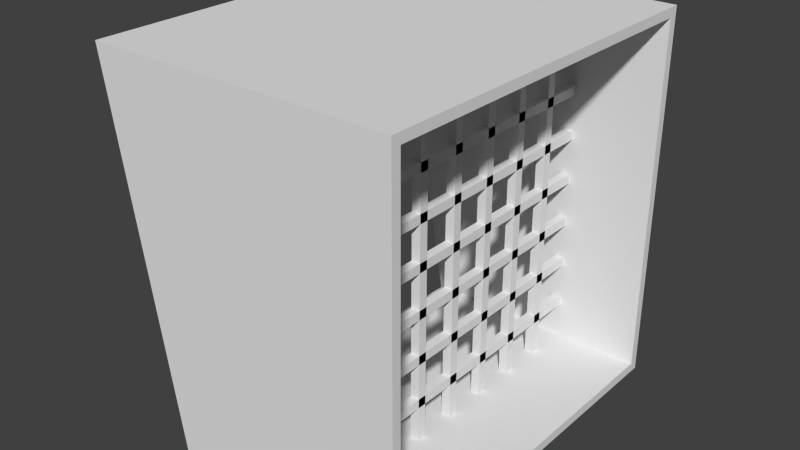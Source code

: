 # Source: window.blend  (saved by Blender 2.76.0; exported with 4.5.12 LTS)
import bpy
from mathutils import Matrix  # noqa: F401  (used for matrix-valued properties, if any)

bpy.ops.wm.read_factory_settings(use_empty=True)
scene = bpy.context.scene
scene.name = 'Scene'

# ---- collections
col_collection_1 = bpy.data.collections.new('Collection 1'); scene.collection.children.link(col_collection_1)

# ---- materials (node trees are filled in below, after node groups)
mat_material = bpy.data.materials.new('Material')
mat_material.alpha_threshold = 0.0
mat_material.use_transparent_shadow = False
mat_material.roughness = 0.5
mat_material.line_color = (0.0, 0.0, 0.0, 1.0)

# ---- material node trees

# ---- world
world_world = bpy.data.worlds.new('World'); scene.world = world_world
world_world.color = (0.05088, 0.05088, 0.05088)
world_world.use_sun_shadow = False
world_world.sun_shadow_jitter_overblur = 0.0
world_world.cycles.sampling_method = 'MANUAL'
world_world.cycles.sample_map_resolution = 256

# ---- meshes
me_cube_005 = bpy.data.meshes.new('Cube.005')
me_cube_005.from_pydata([(1.0, 0.967, 1.68), (1.0, 0.967, 80.32), (-0.6447, 0.967, 80.32), (-0.6447, 0.967, 1.68), (-0.6447, 1.018, 80.32), (1.0, 1.018, 80.32), (1.0, 1.018, 82.29), (1.0, -1.018, 82.29), (-0.3058, -1.018, 82.29), (-0.6447, 1.018, 82.29), (1.0, 1.018, -0.2856), (1.0, -1.018, -0.2856), (-0.3058, -1.018, -0.2856), (-0.6447, 1.018, -0.2856), (1.0, 1.018, 1.68), (1.0, -1.018, 1.68), (-0.6447, 1.018, 1.68), (1.0, -1.018, 80.32), (-0.3058, -1.018, 80.32), (-0.3058, -1.018, 1.68), (1.0, -0.967, 1.68), (1.0, -0.967, 80.32), (-0.3058, -0.967, 80.32), (-0.3058, -0.967, 1.68)], [], [(0, 1, 2, 3), (6, 9, 8, 7), (10, 11, 12, 13), (10, 14, 15, 11), (14, 10, 13, 16), (20, 23, 22, 21), (17, 21, 22, 18), (18, 22, 23, 19), (14, 16, 4, 5), (0, 14, 5, 1), (1, 5, 4, 2), (2, 4, 16, 3), (14, 0, 3, 16), (5, 17, 18, 4), (5, 6, 7, 17), (17, 7, 8, 18), (18, 8, 9, 4), (6, 5, 4, 9), (14, 16, 19, 15), (11, 15, 19, 12), (12, 19, 16, 13), (15, 17, 18, 19), (15, 20, 21, 17), (20, 15, 19, 23)])
_uv = me_cube_005.uv_layers.new(name='UVMap')
_uv.uv.foreach_set('vector', [0.0, 0.0, 1.0, 0.0, 1.0, 1.0, 0.0, 1.0, 0.0, 0.0, 1.0, 0.0, 1.0, 1.0, 0.0, 1.0, 0.0, 0.0, 1.0, 0.0, 1.0, 1.0, 0.0, 1.0, 0.0, 0.0, 1.0, 0.0, 1.0, 1.0, 0.0, 1.0, 0.0, 0.0, 1.0, 0.0, 1.0, 1.0, 0.0, 1.0, 0.0, 0.0, 1.0, 0.0, 1.0, 1.0, 0.0, 1.0, 0.0, 0.0, 1.0, 0.0, 1.0, 1.0, 0.0, 1.0, 0.0, 0.0, 1.0, 0.0, 1.0, 1.0, 0.0, 1.0, 0.0, 0.0, 1.0, 0.0, 1.0, 1.0, 0.0, 1.0, 0.0, 0.0, 1.0, 0.0, 1.0, 1.0, 0.0, 1.0, 0.0, 0.0, 1.0, 0.0, 1.0, 1.0, 0.0, 1.0, 0.0, 0.0, 1.0, 0.0, 1.0, 1.0, 0.0, 1.0, 0.0, 0.0, 1.0, 0.0, 1.0, 1.0, 0.0, 1.0, 0.0, 0.0, 1.0, 0.0, 1.0, 1.0, 0.0, 1.0, 0.0, 0.0, 1.0, 0.0, 1.0, 1.0, 0.0, 1.0, 0.0, 0.0, 1.0, 0.0, 1.0, 1.0, 0.0, 1.0, 0.0, 0.0, 1.0, 0.0, 1.0, 1.0, 0.0, 1.0, 0.0, 0.0, 1.0, 0.0, 1.0, 1.0, 0.0, 1.0, 0.0, 0.0, 1.0, 0.0, 1.0, 1.0, 0.0, 1.0, 0.0, 0.0, 1.0, 0.0, 1.0, 1.0, 0.0, 1.0, 0.0, 0.0, 1.0, 0.0, 1.0, 1.0, 0.0, 1.0, 0.0, 0.0, 1.0, 0.0, 1.0, 1.0, 0.0, 1.0, 0.0, 0.0, 1.0, 0.0, 1.0, 1.0, 0.0, 1.0, 0.0, 0.0, 1.0, 0.0, 1.0, 1.0, 0.0, 1.0])
me_cube_005.materials.append(mat_material)
me_cube_005.use_remesh_preserve_volume = False
me_cube_005.use_remesh_preserve_attributes = False
me_cube_005.use_mirror_vertex_groups = False
me_cube_005.update()
me_cube_001 = bpy.data.meshes.new('Cube.001')
me_cube_001.from_pydata([(0.475, -1.0, 42.0), (0.475, 1.0, 42.0), (0.475, -1.0, 40.0), (0.475, 1.0, 40.0), (0.525, -1.0, 42.0), (0.525, 1.0, 42.0), (0.525, -1.0, 40.0), (0.525, 1.0, 40.0), (0.475, -1.0, 32.0), (0.475, 1.0, 32.0), (0.475, -1.0, 30.0), (0.475, 1.0, 30.0), (0.525, -1.0, 32.0), (0.525, 1.0, 32.0), (0.525, -1.0, 30.0), (0.525, 1.0, 30.0), (0.475, -1.0, 22.0), (0.475, 1.0, 22.0), (0.475, -1.0, 20.0), (0.475, 1.0, 20.0), (0.525, -1.0, 22.0), (0.525, 1.0, 22.0), (0.525, -1.0, 20.0), (0.525, 1.0, 20.0), (0.475, -1.0, 12.0), (0.475, 1.0, 12.0), (0.475, -1.0, 10.0), (0.475, 1.0, 10.0), (0.525, -1.0, 12.0), (0.525, 1.0, 12.0), (0.525, -1.0, 10.0), (0.525, 1.0, 10.0), (0.475, -1.0, 52.0), (0.475, 1.0, 52.0), (0.475, -1.0, 50.0), (0.475, 1.0, 50.0), (0.525, -1.0, 52.0), (0.525, 1.0, 52.0), (0.525, -1.0, 50.0), (0.525, 1.0, 50.0), (0.475, -1.0, 62.0), (0.475, 1.0, 62.0), (0.475, -1.0, 60.0), (0.475, 1.0, 60.0), (0.525, -1.0, 62.0), (0.525, 1.0, 62.0), (0.525, -1.0, 60.0), (0.525, 1.0, 60.0), (0.475, -1.0, 72.0), (0.475, 1.0, 72.0), (0.475, -1.0, 70.0), (0.475, 1.0, 70.0), (0.525, -1.0, 72.0), (0.525, 1.0, 72.0), (0.525, -1.0, 70.0), (0.525, 1.0, 70.0), (0.475, -0.025, 1.0), (0.475, -0.025, 81.0), (0.475, 0.025, 1.0), (0.475, 0.025, 81.0), (0.525, -0.025, 1.0), (0.525, -0.025, 81.0), (0.525, 0.025, 1.0), (0.525, 0.025, 81.0), (0.475, 0.225, 1.0), (0.475, 0.225, 81.0), (0.475, 0.275, 1.0), (0.475, 0.275, 81.0), (0.525, 0.225, 1.0), (0.525, 0.225, 81.0), (0.525, 0.275, 1.0), (0.525, 0.275, 81.0), (0.475, 0.475, 1.0), (0.475, 0.475, 81.0), (0.475, 0.525, 1.0), (0.475, 0.525, 81.0), (0.525, 0.475, 1.0), (0.525, 0.475, 81.0), (0.525, 0.525, 1.0), (0.525, 0.525, 81.0), (0.475, 0.725, 1.0), (0.475, 0.725, 81.0), (0.475, 0.775, 1.0), (0.475, 0.775, 81.0), (0.525, 0.725, 1.0), (0.525, 0.725, 81.0), (0.525, 0.775, 1.0), (0.525, 0.775, 81.0), (0.475, -0.275, 1.0), (0.475, -0.275, 81.0), (0.475, -0.225, 1.0), (0.475, -0.225, 81.0), (0.525, -0.275, 1.0), (0.525, -0.275, 81.0), (0.525, -0.225, 1.0), (0.525, -0.225, 81.0), (0.475, -0.525, 1.0), (0.475, -0.525, 81.0), (0.475, -0.475, 1.0), (0.475, -0.475, 81.0), (0.525, -0.525, 1.0), (0.525, -0.525, 81.0), (0.525, -0.475, 1.0), (0.525, -0.475, 81.0), (0.475, -0.775, 1.0), (0.475, -0.775, 81.0), (0.475, -0.725, 1.0), (0.475, -0.725, 81.0), (0.525, -0.775, 1.0), (0.525, -0.775, 81.0), (0.525, -0.725, 1.0), (0.525, -0.725, 81.0)], [], [(1, 3, 2, 0), (3, 7, 6, 2), (7, 5, 4, 6), (5, 1, 0, 4), (0, 2, 6, 4), (5, 7, 3, 1), (9, 11, 10, 8), (11, 15, 14, 10), (15, 13, 12, 14), (13, 9, 8, 12), (8, 10, 14, 12), (13, 15, 11, 9), (17, 19, 18, 16), (19, 23, 22, 18), (23, 21, 20, 22), (21, 17, 16, 20), (16, 18, 22, 20), (21, 23, 19, 17), (25, 27, 26, 24), (27, 31, 30, 26), (31, 29, 28, 30), (29, 25, 24, 28), (24, 26, 30, 28), (29, 31, 27, 25), (33, 35, 34, 32), (35, 39, 38, 34), (39, 37, 36, 38), (37, 33, 32, 36), (32, 34, 38, 36), (37, 39, 35, 33), (41, 43, 42, 40), (43, 47, 46, 42), (47, 45, 44, 46), (45, 41, 40, 44), (40, 42, 46, 44), (45, 47, 43, 41), (49, 51, 50, 48), (51, 55, 54, 50), (55, 53, 52, 54), (53, 49, 48, 52), (48, 50, 54, 52), (53, 55, 51, 49), (57, 59, 58, 56), (59, 63, 62, 58), (63, 61, 60, 62), (61, 57, 56, 60), (56, 58, 62, 60), (61, 63, 59, 57), (65, 67, 66, 64), (67, 71, 70, 66), (71, 69, 68, 70), (69, 65, 64, 68), (64, 66, 70, 68), (69, 71, 67, 65), (73, 75, 74, 72), (75, 79, 78, 74), (79, 77, 76, 78), (77, 73, 72, 76), (72, 74, 78, 76), (77, 79, 75, 73), (81, 83, 82, 80), (83, 87, 86, 82), (87, 85, 84, 86), (85, 81, 80, 84), (80, 82, 86, 84), (85, 87, 83, 81), (89, 91, 90, 88), (91, 95, 94, 90), (95, 93, 92, 94), (93, 89, 88, 92), (88, 90, 94, 92), (93, 95, 91, 89), (97, 99, 98, 96), (99, 103, 102, 98), (103, 101, 100, 102), (101, 97, 96, 100), (96, 98, 102, 100), (101, 103, 99, 97), (105, 107, 106, 104), (107, 111, 110, 106), (111, 109, 108, 110), (109, 105, 104, 108), (104, 106, 110, 108), (109, 111, 107, 105)])
_uv = me_cube_001.uv_layers.new(name='UVMap')
_uv.uv.foreach_set('vector', [0.0, 0.0, 1.0, 0.0, 1.0, 1.0, 0.0, 1.0, 0.0, 0.0, 1.0, 0.0, 1.0, 1.0, 0.0, 1.0, 0.0, 0.0, 1.0, 0.0, 1.0, 1.0, 0.0, 1.0, 0.0, 0.0, 1.0, 0.0, 1.0, 1.0, 0.0, 1.0, 0.0, 0.0, 1.0, 0.0, 1.0, 1.0, 0.0, 1.0, 0.0, 0.0, 1.0, 0.0, 1.0, 1.0, 0.0, 1.0, 0.0, 0.0, 1.0, 0.0, 1.0, 1.0, 0.0, 1.0, 0.0, 0.0, 1.0, 0.0, 1.0, 1.0, 0.0, 1.0, 0.0, 0.0, 1.0, 0.0, 1.0, 1.0, 0.0, 1.0, 0.0, 0.0, 1.0, 0.0, 1.0, 1.0, 0.0, 1.0, 0.0, 0.0, 1.0, 0.0, 1.0, 1.0, 0.0, 1.0, 0.0, 0.0, 1.0, 0.0, 1.0, 1.0, 0.0, 1.0, 0.0, 0.0, 1.0, 0.0, 1.0, 1.0, 0.0, 1.0, 0.0, 0.0, 1.0, 0.0, 1.0, 1.0, 0.0, 1.0, 0.0, 0.0, 1.0, 0.0, 1.0, 1.0, 0.0, 1.0, 0.0, 0.0, 1.0, 0.0, 1.0, 1.0, 0.0, 1.0, 0.0, 0.0, 1.0, 0.0, 1.0, 1.0, 0.0, 1.0, 0.0, 0.0, 1.0, 0.0, 1.0, 1.0, 0.0, 1.0, 0.0, 0.0, 1.0, 0.0, 1.0, 1.0, 0.0, 1.0, 0.0, 0.0, 1.0, 0.0, 1.0, 1.0, 0.0, 1.0, 0.0, 0.0, 1.0, 0.0, 1.0, 1.0, 0.0, 1.0, 0.0, 0.0, 1.0, 0.0, 1.0, 1.0, 0.0, 1.0, 0.0, 0.0, 1.0, 0.0, 1.0, 1.0, 0.0, 1.0, 0.0, 0.0, 1.0, 0.0, 1.0, 1.0, 0.0, 1.0, 0.0, 0.0, 1.0, 0.0, 1.0, 1.0, 0.0, 1.0, 0.0, 0.0, 1.0, 0.0, 1.0, 1.0, 0.0, 1.0, 0.0, 0.0, 1.0, 0.0, 1.0, 1.0, 0.0, 1.0, 0.0, 0.0, 1.0, 0.0, 1.0, 1.0, 0.0, 1.0, 0.0, 0.0, 1.0, 0.0, 1.0, 1.0, 0.0, 1.0, 0.0, 0.0, 1.0, 0.0, 1.0, 1.0, 0.0, 1.0, 0.0, 0.0, 1.0, 0.0, 1.0, 1.0, 0.0, 1.0, 0.0, 0.0, 1.0, 0.0, 1.0, 1.0, 0.0, 1.0, 0.0, 0.0, 1.0, 0.0, 1.0, 1.0, 0.0, 1.0, 0.0, 0.0, 1.0, 0.0, 1.0, 1.0, 0.0, 1.0, 0.0, 0.0, 1.0, 0.0, 1.0, 1.0, 0.0, 1.0, 0.0, 0.0, 1.0, 0.0, 1.0, 1.0, 0.0, 1.0, 0.0, 0.0, 1.0, 0.0, 1.0, 1.0, 0.0, 1.0, 0.0, 0.0, 1.0, 0.0, 1.0, 1.0, 0.0, 1.0, 0.0, 0.0, 1.0, 0.0, 1.0, 1.0, 0.0, 1.0, 0.0, 0.0, 1.0, 0.0, 1.0, 1.0, 0.0, 1.0, 0.0, 0.0, 1.0, 0.0, 1.0, 1.0, 0.0, 1.0, 0.0, 0.0, 1.0, 0.0, 1.0, 1.0, 0.0, 1.0, 0.0, 0.0, 1.0, 0.0, 1.0, 1.0, 0.0, 1.0, 0.0, 0.0, 1.0, 0.0, 1.0, 1.0, 0.0, 1.0, 0.0, 0.0, 1.0, 0.0, 1.0, 1.0, 0.0, 1.0, 0.0, 0.0, 1.0, 0.0, 1.0, 1.0, 0.0, 1.0, 0.0, 0.0, 1.0, 0.0, 1.0, 1.0, 0.0, 1.0, 0.0, 0.0, 1.0, 0.0, 1.0, 1.0, 0.0, 1.0, 0.0, 0.0, 1.0, 0.0, 1.0, 1.0, 0.0, 1.0, 0.0, 0.0, 1.0, 0.0, 1.0, 1.0, 0.0, 1.0, 0.0, 0.0, 1.0, 0.0, 1.0, 1.0, 0.0, 1.0, 0.0, 0.0, 1.0, 0.0, 1.0, 1.0, 0.0, 1.0, 0.0, 0.0, 1.0, 0.0, 1.0, 1.0, 0.0, 1.0, 0.0, 0.0, 1.0, 0.0, 1.0, 1.0, 0.0, 1.0, 0.0, 0.0, 1.0, 0.0, 1.0, 1.0, 0.0, 1.0, 0.0, 0.0, 1.0, 0.0, 1.0, 1.0, 0.0, 1.0, 0.0, 0.0, 1.0, 0.0, 1.0, 1.0, 0.0, 1.0, 0.0, 0.0, 1.0, 0.0, 1.0, 1.0, 0.0, 1.0, 0.0, 0.0, 1.0, 0.0, 1.0, 1.0, 0.0, 1.0, 0.0, 0.0, 1.0, 0.0, 1.0, 1.0, 0.0, 1.0, 0.0, 0.0, 1.0, 0.0, 1.0, 1.0, 0.0, 1.0, 0.0, 0.0, 1.0, 0.0, 1.0, 1.0, 0.0, 1.0, 0.0, 0.0, 1.0, 0.0, 1.0, 1.0, 0.0, 1.0, 0.0, 0.0, 1.0, 0.0, 1.0, 1.0, 0.0, 1.0, 0.0, 0.0, 1.0, 0.0, 1.0, 1.0, 0.0, 1.0, 0.0, 0.0, 1.0, 0.0, 1.0, 1.0, 0.0, 1.0, 0.0, 0.0, 1.0, 0.0, 1.0, 1.0, 0.0, 1.0, 0.0, 0.0, 1.0, 0.0, 1.0, 1.0, 0.0, 1.0, 0.0, 0.0, 1.0, 0.0, 1.0, 1.0, 0.0, 1.0, 0.0, 0.0, 1.0, 0.0, 1.0, 1.0, 0.0, 1.0, 0.0, 0.0, 1.0, 0.0, 1.0, 1.0, 0.0, 1.0, 0.0, 0.0, 1.0, 0.0, 1.0, 1.0, 0.0, 1.0, 0.0, 0.0, 1.0, 0.0, 1.0, 1.0, 0.0, 1.0, 0.0, 0.0, 1.0, 0.0, 1.0, 1.0, 0.0, 1.0, 0.0, 0.0, 1.0, 0.0, 1.0, 1.0, 0.0, 1.0, 0.0, 0.0, 1.0, 0.0, 1.0, 1.0, 0.0, 1.0, 0.0, 0.0, 1.0, 0.0, 1.0, 1.0, 0.0, 1.0, 0.0, 0.0, 1.0, 0.0, 1.0, 1.0, 0.0, 1.0, 0.0, 0.0, 1.0, 0.0, 1.0, 1.0, 0.0, 1.0, 0.0, 0.0, 1.0, 0.0, 1.0, 1.0, 0.0, 1.0, 0.0, 0.0, 1.0, 0.0, 1.0, 1.0, 0.0, 1.0, 0.0, 0.0, 1.0, 0.0, 1.0, 1.0, 0.0, 1.0, 0.0, 0.0, 1.0, 0.0, 1.0, 1.0, 0.0, 1.0, 0.0, 0.0, 1.0, 0.0, 1.0, 1.0, 0.0, 1.0])
me_cube_001.materials.append(mat_material)
me_cube_001.use_remesh_preserve_volume = False
me_cube_001.use_remesh_preserve_attributes = False
me_cube_001.use_mirror_vertex_groups = False
me_cube_001.update()

# ---- objects
ob_cube_000 = bpy.data.objects.new('Cube.000', me_cube_005)
ob_cube_001 = bpy.data.objects.new('Cube.001', me_cube_001)

# ---- transforms, parenting, visibility, modifiers, constraints
ob_cube_000.location = (0.0, 4.1, 3.9)
ob_cube_000.rotation_euler = (1.571, -0.0, 0.0)
ob_cube_000.scale = (4.0, 4.0, 0.1)
ob_cube_000.lock_rotations_4d = False
ob_cube_000.empty_display_type = 'ARROWS'
ob_cube_000.lineart.crease_threshold = 0.0
ob_cube_001.location = (0.0, 4.1, 3.9)
ob_cube_001.rotation_euler = (1.571, -0.0, 0.0)
ob_cube_001.scale = (4.0, 4.0, 0.1)
ob_cube_001.lock_rotations_4d = False
ob_cube_001.empty_display_type = 'ARROWS'
ob_cube_001.lineart.crease_threshold = 0.0

# ---- collection membership
col_collection_1.objects.link(ob_cube_000)
col_collection_1.objects.link(ob_cube_001)

# ---- scene / render settings (as saved in the file)
scene.frame_start = 1; scene.frame_end = 250; scene.frame_set(1)
scene.render.engine = 'BLENDER_EEVEE_NEXT'
scene.render.resolution_percentage = 50
scene.render.dither_intensity = 0.0
scene.cycles.use_denoising = False
scene.cycles.samples = 10
scene.cycles.sampling_pattern = 'TABULATED_SOBOL'
scene.cycles.light_sampling_threshold = 0.0
scene.cycles.use_adaptive_sampling = False
scene.cycles.use_light_tree = False
scene.cycles.blur_glossy = 0.0
scene.cycles.pixel_filter_type = 'GAUSSIAN'
scene.cycles.sample_clamp_indirect = 0.0
scene.view_settings.view_transform = 'Standard'
bpy.context.view_layer.update()

# ---- added for rendering (the .blend has no active camera and no usable light): camera, sun
cam_auto = bpy.data.cameras.new('AutoCamera')
cam_auto.lens = 50.0
cam_auto.sensor_width = 36.0
cam_auto.clip_end = 1000.0
ob_auto_camera = bpy.data.objects.new('AutoCamera', cam_auto)
scene.collection.objects.link(ob_auto_camera)
ob_auto_camera.location = (13.0465, -14.8031, 13.7687)
ob_auto_camera.rotation_euler = (1.09748, -7.21219e-08, 0.694738)
scene.camera = ob_auto_camera
light_auto_sun = bpy.data.lights.new('AutoSun', 'SUN')
light_auto_sun.energy = 3.0
light_auto_sun.angle = 0.0523599
ob_auto_sun = bpy.data.objects.new('AutoSun', light_auto_sun)
scene.collection.objects.link(ob_auto_sun)
ob_auto_sun.rotation_euler = (0.872665, 0.174533, 0.523599)
bpy.context.view_layer.update()
